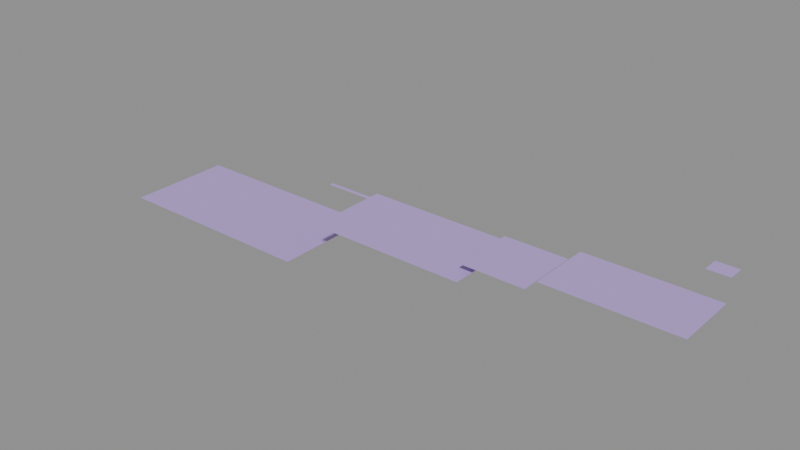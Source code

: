 # Source: LVL_DRF_006_ArkMeridian.blend  (saved by Blender 4.2.66; exported with 4.5.12 LTS)
import bpy
from mathutils import Matrix  # noqa: F401  (used for matrix-valued properties, if any)

bpy.ops.wm.read_factory_settings(use_empty=True)
scene = bpy.context.scene
scene.name = 'LVL_DRF_006_ArkMeridian'

# ---- collections
col_lvl_drf_006_arkmeridian = bpy.data.collections.new('LVL_DRF_006_ArkMeridian'); scene.collection.children.link(col_lvl_drf_006_arkmeridian)
col_lvl_drf_006_arkmeridian_blockout = bpy.data.collections.new('LVL_DRF_006_ArkMeridian_Blockout'); col_lvl_drf_006_arkmeridian.children.link(col_lvl_drf_006_arkmeridian_blockout)
col_lvl_drf_006_arkmeridian_terrain = bpy.data.collections.new('LVL_DRF_006_ArkMeridian_Terrain'); col_lvl_drf_006_arkmeridian.children.link(col_lvl_drf_006_arkmeridian_terrain)
col_lvl_drf_006_arkmeridian_markers = bpy.data.collections.new('LVL_DRF_006_ArkMeridian_Markers'); col_lvl_drf_006_arkmeridian.children.link(col_lvl_drf_006_arkmeridian_markers)
col_lvl_drf_006_arkmeridian_volumes = bpy.data.collections.new('LVL_DRF_006_ArkMeridian_Volumes'); col_lvl_drf_006_arkmeridian.children.link(col_lvl_drf_006_arkmeridian_volumes)
col_lvl_drf_006_arkmeridian_splines = bpy.data.collections.new('LVL_DRF_006_ArkMeridian_Splines'); col_lvl_drf_006_arkmeridian.children.link(col_lvl_drf_006_arkmeridian_splines)
col_lvl_drf_006_arkmeridian_cameras = bpy.data.collections.new('LVL_DRF_006_ArkMeridian_Cameras'); col_lvl_drf_006_arkmeridian.children.link(col_lvl_drf_006_arkmeridian_cameras)
col_lvl_drf_006_arkmeridian_reference = bpy.data.collections.new('LVL_DRF_006_ArkMeridian_Reference'); col_lvl_drf_006_arkmeridian.children.link(col_lvl_drf_006_arkmeridian_reference)

# ---- materials (node trees are filled in below, after node groups)
mat_mi_blockout_drf = bpy.data.materials.new('MI_Blockout_DRF')
mat_mi_blockout_drf.diffuse_color = (0.5, 0.35, 0.75, 1.0)

# ---- material node trees

# ---- cameras
cam_cam_c13_greatdying = bpy.data.cameras.new('CAM_C13_GreatDying')
cam_cam_c13_greatdying.clip_end = 2400.0

# ---- meshes
me_blk_hangardeck_floor = bpy.data.meshes.new('BLK_HangarDeck_Floor')
me_blk_hangardeck_floor.from_pydata([(-100.0, -50.0, -0.1), (-100.0, -50.0, 0.1), (-100.0, 50.0, -0.1), (-100.0, 50.0, 0.1), (100.0, -50.0, -0.1), (100.0, -50.0, 0.1), (100.0, 50.0, -0.1), (100.0, 50.0, 0.1)], [], [(0, 1, 3, 2), (2, 3, 7, 6), (6, 7, 5, 4), (4, 5, 1, 0), (2, 6, 4, 0), (7, 3, 1, 5)])
me_blk_hangardeck_floor.materials.append(mat_mi_blockout_drf)
me_blk_hangardeck_floor.update()
me_blk_maintenancecrawlspaces_floor = bpy.data.meshes.new('BLK_MaintenanceCrawlspaces_Floor')
me_blk_maintenancecrawlspaces_floor.from_pydata([(-150.0, -2.0, -0.1), (-150.0, -2.0, 0.1), (-150.0, 2.0, -0.1), (-150.0, 2.0, 0.1), (150.0, -2.0, -0.1), (150.0, -2.0, 0.1), (150.0, 2.0, -0.1), (150.0, 2.0, 0.1)], [], [(0, 1, 3, 2), (2, 3, 7, 6), (6, 7, 5, 4), (4, 5, 1, 0), (2, 6, 4, 0), (7, 3, 1, 5)])
me_blk_maintenancecrawlspaces_floor.materials.append(mat_mi_blockout_drf)
me_blk_maintenancecrawlspaces_floor.update()
me_blk_securitydeck_floor = bpy.data.meshes.new('BLK_SecurityDeck_Floor')
me_blk_securitydeck_floor.from_pydata([(-75.0, -40.0, -0.1), (-75.0, -40.0, 0.1), (-75.0, 40.0, -0.1), (-75.0, 40.0, 0.1), (75.0, -40.0, -0.1), (75.0, -40.0, 0.1), (75.0, 40.0, -0.1), (75.0, 40.0, 0.1)], [], [(0, 1, 3, 2), (2, 3, 7, 6), (6, 7, 5, 4), (4, 5, 1, 0), (2, 6, 4, 0), (7, 3, 1, 5)])
me_blk_securitydeck_floor.materials.append(mat_mi_blockout_drf)
me_blk_securitydeck_floor.update()
me_blk_edenroom_floor = bpy.data.meshes.new('BLK_EdenRoom_Floor')
me_blk_edenroom_floor.from_pydata([(-30.0, -30.0, -0.1), (-30.0, -30.0, 0.1), (-30.0, 30.0, -0.1), (-30.0, 30.0, 0.1), (30.0, -30.0, -0.1), (30.0, -30.0, 0.1), (30.0, 30.0, -0.1), (30.0, 30.0, 0.1)], [], [(0, 1, 3, 2), (2, 3, 7, 6), (6, 7, 5, 4), (4, 5, 1, 0), (2, 6, 4, 0), (7, 3, 1, 5)])
me_blk_edenroom_floor.materials.append(mat_mi_blockout_drf)
me_blk_edenroom_floor.update()
me_blk_labs_floor = bpy.data.meshes.new('BLK_Labs_Floor')
me_blk_labs_floor.from_pydata([(-60.0, -30.0, -0.1), (-60.0, -30.0, 0.1), (-60.0, 30.0, -0.1), (-60.0, 30.0, 0.1), (60.0, -30.0, -0.1), (60.0, -30.0, 0.1), (60.0, 30.0, -0.1), (60.0, 30.0, 0.1)], [], [(0, 1, 3, 2), (2, 3, 7, 6), (6, 7, 5, 4), (4, 5, 1, 0), (2, 6, 4, 0), (7, 3, 1, 5)])
me_blk_labs_floor.materials.append(mat_mi_blockout_drf)
me_blk_labs_floor.update()
me_blk_directorsoffice_floor = bpy.data.meshes.new('BLK_DirectorsOffice_Floor')
me_blk_directorsoffice_floor.from_pydata([(-10.0, -7.5, -0.1), (-10.0, -7.5, 0.1), (-10.0, 7.5, -0.1), (-10.0, 7.5, 0.1), (10.0, -7.5, -0.1), (10.0, -7.5, 0.1), (10.0, 7.5, -0.1), (10.0, 7.5, 0.1)], [], [(0, 1, 3, 2), (2, 3, 7, 6), (6, 7, 5, 4), (4, 5, 1, 0), (2, 6, 4, 0), (7, 3, 1, 5)])
me_blk_directorsoffice_floor.materials.append(mat_mi_blockout_drf)
me_blk_directorsoffice_floor.update()
me_vol_room_hangardeck = bpy.data.meshes.new('VOL_Room_HangarDeck')
me_vol_room_hangardeck.from_pydata([(-100.0, -50.0, -20.0), (-100.0, -50.0, 20.0), (-100.0, 50.0, -20.0), (-100.0, 50.0, 20.0), (100.0, -50.0, -20.0), (100.0, -50.0, 20.0), (100.0, 50.0, -20.0), (100.0, 50.0, 20.0)], [], [(0, 1, 3, 2), (2, 3, 7, 6), (6, 7, 5, 4), (4, 5, 1, 0), (2, 6, 4, 0), (7, 3, 1, 5)])
me_vol_room_hangardeck.update()
me_vol_room_maintenancecrawlspaces = bpy.data.meshes.new('VOL_Room_MaintenanceCrawlspaces')
me_vol_room_maintenancecrawlspaces.from_pydata([(-150.0, -2.0, -1.0), (-150.0, -2.0, 1.0), (-150.0, 2.0, -1.0), (-150.0, 2.0, 1.0), (150.0, -2.0, -1.0), (150.0, -2.0, 1.0), (150.0, 2.0, -1.0), (150.0, 2.0, 1.0)], [], [(0, 1, 3, 2), (2, 3, 7, 6), (6, 7, 5, 4), (4, 5, 1, 0), (2, 6, 4, 0), (7, 3, 1, 5)])
me_vol_room_maintenancecrawlspaces.update()
me_vol_room_securitydeck = bpy.data.meshes.new('VOL_Room_SecurityDeck')
me_vol_room_securitydeck.from_pydata([(-75.0, -40.0, -4.0), (-75.0, -40.0, 4.0), (-75.0, 40.0, -4.0), (-75.0, 40.0, 4.0), (75.0, -40.0, -4.0), (75.0, -40.0, 4.0), (75.0, 40.0, -4.0), (75.0, 40.0, 4.0)], [], [(0, 1, 3, 2), (2, 3, 7, 6), (6, 7, 5, 4), (4, 5, 1, 0), (2, 6, 4, 0), (7, 3, 1, 5)])
me_vol_room_securitydeck.update()
me_vol_room_edenroom = bpy.data.meshes.new('VOL_Room_EdenRoom')
me_vol_room_edenroom.from_pydata([(-30.0, -30.0, -15.0), (-30.0, -30.0, 15.0), (-30.0, 30.0, -15.0), (-30.0, 30.0, 15.0), (30.0, -30.0, -15.0), (30.0, -30.0, 15.0), (30.0, 30.0, -15.0), (30.0, 30.0, 15.0)], [], [(0, 1, 3, 2), (2, 3, 7, 6), (6, 7, 5, 4), (4, 5, 1, 0), (2, 6, 4, 0), (7, 3, 1, 5)])
me_vol_room_edenroom.update()
me_vol_room_labs = bpy.data.meshes.new('VOL_Room_Labs')
me_vol_room_labs.from_pydata([(-60.0, -30.0, -3.0), (-60.0, -30.0, 3.0), (-60.0, 30.0, -3.0), (-60.0, 30.0, 3.0), (60.0, -30.0, -3.0), (60.0, -30.0, 3.0), (60.0, 30.0, -3.0), (60.0, 30.0, 3.0)], [], [(0, 1, 3, 2), (2, 3, 7, 6), (6, 7, 5, 4), (4, 5, 1, 0), (2, 6, 4, 0), (7, 3, 1, 5)])
me_vol_room_labs.update()
me_vol_room_directorsoffice = bpy.data.meshes.new('VOL_Room_DirectorsOffice')
me_vol_room_directorsoffice.from_pydata([(-10.0, -7.5, -2.5), (-10.0, -7.5, 2.5), (-10.0, 7.5, -2.5), (-10.0, 7.5, 2.5), (10.0, -7.5, -2.5), (10.0, -7.5, 2.5), (10.0, 7.5, -2.5), (10.0, 7.5, 2.5)], [], [(0, 1, 3, 2), (2, 3, 7, 6), (6, 7, 5, 4), (4, 5, 1, 0), (2, 6, 4, 0), (7, 3, 1, 5)])
me_vol_room_directorsoffice.update()
me_vol_nofly_interior = bpy.data.meshes.new('VOL_NoFly_Interior')
me_vol_nofly_interior.from_pydata([(-300.0, -150.0, -60.0), (-300.0, -150.0, 60.0), (-300.0, 150.0, -60.0), (-300.0, 150.0, 60.0), (300.0, -150.0, -60.0), (300.0, -150.0, 60.0), (300.0, 150.0, -60.0), (300.0, 150.0, 60.0)], [], [(0, 1, 3, 2), (2, 3, 7, 6), (6, 7, 5, 4), (4, 5, 1, 0), (2, 6, 4, 0), (7, 3, 1, 5)])
me_vol_nofly_interior.update()
me_trg_m3_07_standoff = bpy.data.meshes.new('TRG_M3_07_Standoff')
me_trg_m3_07_standoff.from_pydata([(-2.0, -2.0, -1.5), (-2.0, -2.0, 1.5), (-2.0, 2.0, -1.5), (-2.0, 2.0, 1.5), (2.0, -2.0, -1.5), (2.0, -2.0, 1.5), (2.0, 2.0, -1.5), (2.0, 2.0, 1.5)], [], [(0, 1, 3, 2), (2, 3, 7, 6), (6, 7, 5, 4), (4, 5, 1, 0), (2, 6, 4, 0), (7, 3, 1, 5)])
me_trg_m3_07_standoff.update()
me_ref_bounds = bpy.data.meshes.new('REF_Bounds')
me_ref_bounds.from_pydata([(-300.0, -150.0, -60.0), (-300.0, -150.0, 60.0), (-300.0, 150.0, -60.0), (-300.0, 150.0, 60.0), (300.0, -150.0, -60.0), (300.0, -150.0, 60.0), (300.0, 150.0, -60.0), (300.0, 150.0, 60.0)], [], [(0, 1, 3, 2), (2, 3, 7, 6), (6, 7, 5, 4), (4, 5, 1, 0), (2, 6, 4, 0), (7, 3, 1, 5)])
me_ref_bounds.update()
me_ref_human_1p8m = bpy.data.meshes.new('REF_Human_1p8m')
me_ref_human_1p8m.from_pydata([(0.0, 0.3, -0.9), (0.0, 0.3, 0.9), (0.15, 0.2598, -0.9), (0.15, 0.2598, 0.9), (0.2598, 0.15, -0.9), (0.2598, 0.15, 0.9), (0.3, 0.0, -0.9), (0.3, 0.0, 0.9), (0.2598, -0.15, -0.9), (0.2598, -0.15, 0.9), (0.15, -0.2598, -0.9), (0.15, -0.2598, 0.9), (0.0, -0.3, -0.9), (0.0, -0.3, 0.9), (-0.15, -0.2598, -0.9), (-0.15, -0.2598, 0.9), (-0.2598, -0.15, -0.9), (-0.2598, -0.15, 0.9), (-0.3, 0.0, -0.9), (-0.3, 0.0, 0.9), (-0.2598, 0.15, -0.9), (-0.2598, 0.15, 0.9), (-0.15, 0.2598, -0.9), (-0.15, 0.2598, 0.9)], [], [(0, 1, 3, 2), (2, 3, 5, 4), (4, 5, 7, 6), (6, 7, 9, 8), (8, 9, 11, 10), (10, 11, 13, 12), (12, 13, 15, 14), (14, 15, 17, 16), (16, 17, 19, 18), (18, 19, 21, 20), (3, 1, 23, 21, 19, 17, 15, 13, 11, 9, 7, 5), (20, 21, 23, 22), (22, 23, 1, 0), (0, 2, 4, 6, 8, 10, 12, 14, 16, 18, 20, 22)])
me_ref_human_1p8m.update()

# ---- objects
ob_lvl_drf_006_arkmeridian = bpy.data.objects.new('LVL_DRF_006_ArkMeridian', None)
ob_blk_hangardeck_floor = bpy.data.objects.new('BLK_HangarDeck_Floor', me_blk_hangardeck_floor)
ob_blk_maintenancecrawlspaces_floor = bpy.data.objects.new('BLK_MaintenanceCrawlspaces_Floor', me_blk_maintenancecrawlspaces_floor)
ob_blk_securitydeck_floor = bpy.data.objects.new('BLK_SecurityDeck_Floor', me_blk_securitydeck_floor)
ob_blk_edenroom_floor = bpy.data.objects.new('BLK_EdenRoom_Floor', me_blk_edenroom_floor)
ob_blk_labs_floor = bpy.data.objects.new('BLK_Labs_Floor', me_blk_labs_floor)
ob_blk_directorsoffice_floor = bpy.data.objects.new('BLK_DirectorsOffice_Floor', me_blk_directorsoffice_floor)
ob_door_hangardeck_securitydeck = bpy.data.objects.new('DOOR_HangarDeck_SecurityDeck', None)
ob_door_hangardeck_maintenancecrawlspaces = bpy.data.objects.new('DOOR_HangarDeck_MaintenanceCrawlspaces', None)
ob_door_maintenancecrawlspaces_labs = bpy.data.objects.new('DOOR_MaintenanceCrawlspaces_Labs', None)
ob_door_securitydeck_edenroom = bpy.data.objects.new('DOOR_SecurityDeck_EdenRoom', None)
ob_door_edenroom_labs = bpy.data.objects.new('DOOR_EdenRoom_Labs', None)
ob_door_labs_directorsoffice = bpy.data.objects.new('DOOR_Labs_DirectorsOffice', None)
ob_ps_m3_07_loud = bpy.data.objects.new('PS_M3_07_Loud', None)
ob_ps_m3_07_quiet = bpy.data.objects.new('PS_M3_07_Quiet', None)
ob_vol_room_hangardeck = bpy.data.objects.new('VOL_Room_HangarDeck', me_vol_room_hangardeck)
ob_vol_room_maintenancecrawlspaces = bpy.data.objects.new('VOL_Room_MaintenanceCrawlspaces', me_vol_room_maintenancecrawlspaces)
ob_vol_room_securitydeck = bpy.data.objects.new('VOL_Room_SecurityDeck', me_vol_room_securitydeck)
ob_vol_room_edenroom = bpy.data.objects.new('VOL_Room_EdenRoom', me_vol_room_edenroom)
ob_vol_room_labs = bpy.data.objects.new('VOL_Room_Labs', me_vol_room_labs)
ob_vol_room_directorsoffice = bpy.data.objects.new('VOL_Room_DirectorsOffice', me_vol_room_directorsoffice)
ob_vol_nofly_interior = bpy.data.objects.new('VOL_NoFly_Interior', me_vol_nofly_interior)
ob_trg_m3_07_standoff = bpy.data.objects.new('TRG_M3_07_Standoff', me_trg_m3_07_standoff)
ob_cam_c13_greatdying = bpy.data.objects.new('CAM_C13_GreatDying', cam_cam_c13_greatdying)
ob_ref_bounds = bpy.data.objects.new('REF_Bounds', me_ref_bounds)
ob_ref_human_1p8m = bpy.data.objects.new('REF_Human_1p8m', me_ref_human_1p8m)

# ---- transforms, parenting, visibility, modifiers, constraints
ob_lvl_drf_006_arkmeridian.location = (0.0, 0.0, 0.0)
ob_lvl_drf_006_arkmeridian.empty_display_type = 'CUBE'
ob_lvl_drf_006_arkmeridian.empty_display_size = 3.0
ob_blk_hangardeck_floor.location = (-200.0, 0.0, -0.1)
ob_blk_maintenancecrawlspaces_floor.location = (0.0, 60.0, 19.9)
ob_blk_securitydeck_floor.location = (0.0, 0.0, 39.9)
ob_blk_edenroom_floor.location = (100.0, 0.0, 49.9)
ob_blk_labs_floor.location = (200.0, 0.0, 59.9)
ob_blk_directorsoffice_floor.location = (250.0, 40.0, 79.9)
ob_door_hangardeck_securitydeck.location = (-100.0, 0.0, 20.0)
ob_door_hangardeck_securitydeck.empty_display_type = 'CUBE'
ob_door_hangardeck_securitydeck.empty_display_size = 1.2
ob_door_hangardeck_maintenancecrawlspaces.location = (-100.0, 30.0, 10.0)
ob_door_hangardeck_maintenancecrawlspaces.empty_display_type = 'CUBE'
ob_door_hangardeck_maintenancecrawlspaces.empty_display_size = 1.2
ob_door_maintenancecrawlspaces_labs.location = (100.0, 30.0, 40.0)
ob_door_maintenancecrawlspaces_labs.empty_display_type = 'CUBE'
ob_door_maintenancecrawlspaces_labs.empty_display_size = 1.2
ob_door_securitydeck_edenroom.location = (50.0, 0.0, 45.0)
ob_door_securitydeck_edenroom.empty_display_type = 'CUBE'
ob_door_securitydeck_edenroom.empty_display_size = 1.2
ob_door_edenroom_labs.location = (150.0, 0.0, 55.0)
ob_door_edenroom_labs.empty_display_type = 'CUBE'
ob_door_edenroom_labs.empty_display_size = 1.2
ob_door_labs_directorsoffice.location = (225.0, 20.0, 70.0)
ob_door_labs_directorsoffice.empty_display_type = 'CUBE'
ob_door_labs_directorsoffice.empty_display_size = 1.2
ob_ps_m3_07_loud.location = (-200.0, 0.0, 0.1)
ob_ps_m3_07_loud.empty_display_type = 'ARROWS'
ob_ps_m3_07_quiet.location = (-200.0, 0.0, 0.1)
ob_ps_m3_07_quiet.empty_display_type = 'ARROWS'
ob_vol_room_hangardeck.location = (-200.0, 0.0, 20.0)
ob_vol_room_hangardeck.hide_render = True
ob_vol_room_hangardeck.display_type = 'WIRE'
ob_vol_room_maintenancecrawlspaces.location = (0.0, 60.0, 21.0)
ob_vol_room_maintenancecrawlspaces.hide_render = True
ob_vol_room_maintenancecrawlspaces.display_type = 'WIRE'
ob_vol_room_securitydeck.location = (0.0, 0.0, 44.0)
ob_vol_room_securitydeck.hide_render = True
ob_vol_room_securitydeck.display_type = 'WIRE'
ob_vol_room_edenroom.location = (100.0, 0.0, 65.0)
ob_vol_room_edenroom.hide_render = True
ob_vol_room_edenroom.display_type = 'WIRE'
ob_vol_room_labs.location = (200.0, 0.0, 63.0)
ob_vol_room_labs.hide_render = True
ob_vol_room_labs.display_type = 'WIRE'
ob_vol_room_directorsoffice.location = (250.0, 40.0, 82.5)
ob_vol_room_directorsoffice.hide_render = True
ob_vol_room_directorsoffice.display_type = 'WIRE'
ob_vol_nofly_interior.location = (0.0, 0.0, 60.0)
ob_vol_nofly_interior.hide_render = True
ob_vol_nofly_interior.display_type = 'WIRE'
ob_trg_m3_07_standoff.location = (200.0, 0.0, 61.5)
ob_trg_m3_07_standoff.hide_render = True
ob_trg_m3_07_standoff.display_type = 'WIRE'
ob_cam_c13_greatdying.location = (88.0, -12.0, 56.0)
ob_cam_c13_greatdying.rotation_euler = (1.339, 7.96e-08, -0.7854)
ob_ref_bounds.location = (0.0, 0.0, 60.0)
ob_ref_bounds.hide_render = True
ob_ref_bounds.display_type = 'WIRE'
ob_ref_human_1p8m.location = (-198.5, 0.0, 0.9)
ob_ref_human_1p8m.hide_render = True
ob_ref_human_1p8m.display_type = 'WIRE'

# ---- collection membership
scene.collection.objects.link(ob_lvl_drf_006_arkmeridian)
col_lvl_drf_006_arkmeridian_blockout.objects.link(ob_blk_hangardeck_floor)
col_lvl_drf_006_arkmeridian_blockout.objects.link(ob_blk_maintenancecrawlspaces_floor)
col_lvl_drf_006_arkmeridian_blockout.objects.link(ob_blk_securitydeck_floor)
col_lvl_drf_006_arkmeridian_blockout.objects.link(ob_blk_edenroom_floor)
col_lvl_drf_006_arkmeridian_blockout.objects.link(ob_blk_labs_floor)
col_lvl_drf_006_arkmeridian_blockout.objects.link(ob_blk_directorsoffice_floor)
col_lvl_drf_006_arkmeridian_markers.objects.link(ob_door_hangardeck_securitydeck)
col_lvl_drf_006_arkmeridian_markers.objects.link(ob_door_hangardeck_maintenancecrawlspaces)
col_lvl_drf_006_arkmeridian_markers.objects.link(ob_door_maintenancecrawlspaces_labs)
col_lvl_drf_006_arkmeridian_markers.objects.link(ob_door_securitydeck_edenroom)
col_lvl_drf_006_arkmeridian_markers.objects.link(ob_door_edenroom_labs)
col_lvl_drf_006_arkmeridian_markers.objects.link(ob_door_labs_directorsoffice)
col_lvl_drf_006_arkmeridian_markers.objects.link(ob_ps_m3_07_loud)
col_lvl_drf_006_arkmeridian_markers.objects.link(ob_ps_m3_07_quiet)
col_lvl_drf_006_arkmeridian_volumes.objects.link(ob_vol_room_hangardeck)
col_lvl_drf_006_arkmeridian_volumes.objects.link(ob_vol_room_maintenancecrawlspaces)
col_lvl_drf_006_arkmeridian_volumes.objects.link(ob_vol_room_securitydeck)
col_lvl_drf_006_arkmeridian_volumes.objects.link(ob_vol_room_edenroom)
col_lvl_drf_006_arkmeridian_volumes.objects.link(ob_vol_room_labs)
col_lvl_drf_006_arkmeridian_volumes.objects.link(ob_vol_room_directorsoffice)
col_lvl_drf_006_arkmeridian_volumes.objects.link(ob_vol_nofly_interior)
col_lvl_drf_006_arkmeridian_volumes.objects.link(ob_trg_m3_07_standoff)
col_lvl_drf_006_arkmeridian_cameras.objects.link(ob_cam_c13_greatdying)
col_lvl_drf_006_arkmeridian_reference.objects.link(ob_ref_bounds)
col_lvl_drf_006_arkmeridian_reference.objects.link(ob_ref_human_1p8m)

# ---- scene / render settings (as saved in the file)
scene.frame_start = 1; scene.frame_end = 250; scene.frame_set(1)
scene.render.engine = 'BLENDER_EEVEE_NEXT'
bpy.context.view_layer.update()

# ---- added for rendering (the .blend has no active camera and no usable light): camera, sun + grey world if the file has none
cam_auto = bpy.data.cameras.new('AutoCamera')
cam_auto.lens = 50.0
cam_auto.sensor_width = 36.0
cam_auto.clip_end = 9364.14
ob_auto_camera = bpy.data.objects.new('AutoCamera', cam_auto)
scene.collection.objects.link(ob_auto_camera)
ob_auto_camera.location = (513.572, -634.286, 466.757)
ob_auto_camera.rotation_euler = (1.09748, -7.21219e-08, 0.694738)
scene.camera = ob_auto_camera
light_auto_sun = bpy.data.lights.new('AutoSun', 'SUN')
light_auto_sun.energy = 3.0
light_auto_sun.angle = 0.0523599
ob_auto_sun = bpy.data.objects.new('AutoSun', light_auto_sun)
scene.collection.objects.link(ob_auto_sun)
ob_auto_sun.rotation_euler = (0.872665, 0.174533, 0.523599)
if scene.world is None:
    world_auto = bpy.data.worlds.new('AutoWorld')
    world_auto.color = (0.3, 0.3, 0.3)
    scene.world = world_auto
bpy.context.view_layer.update()
